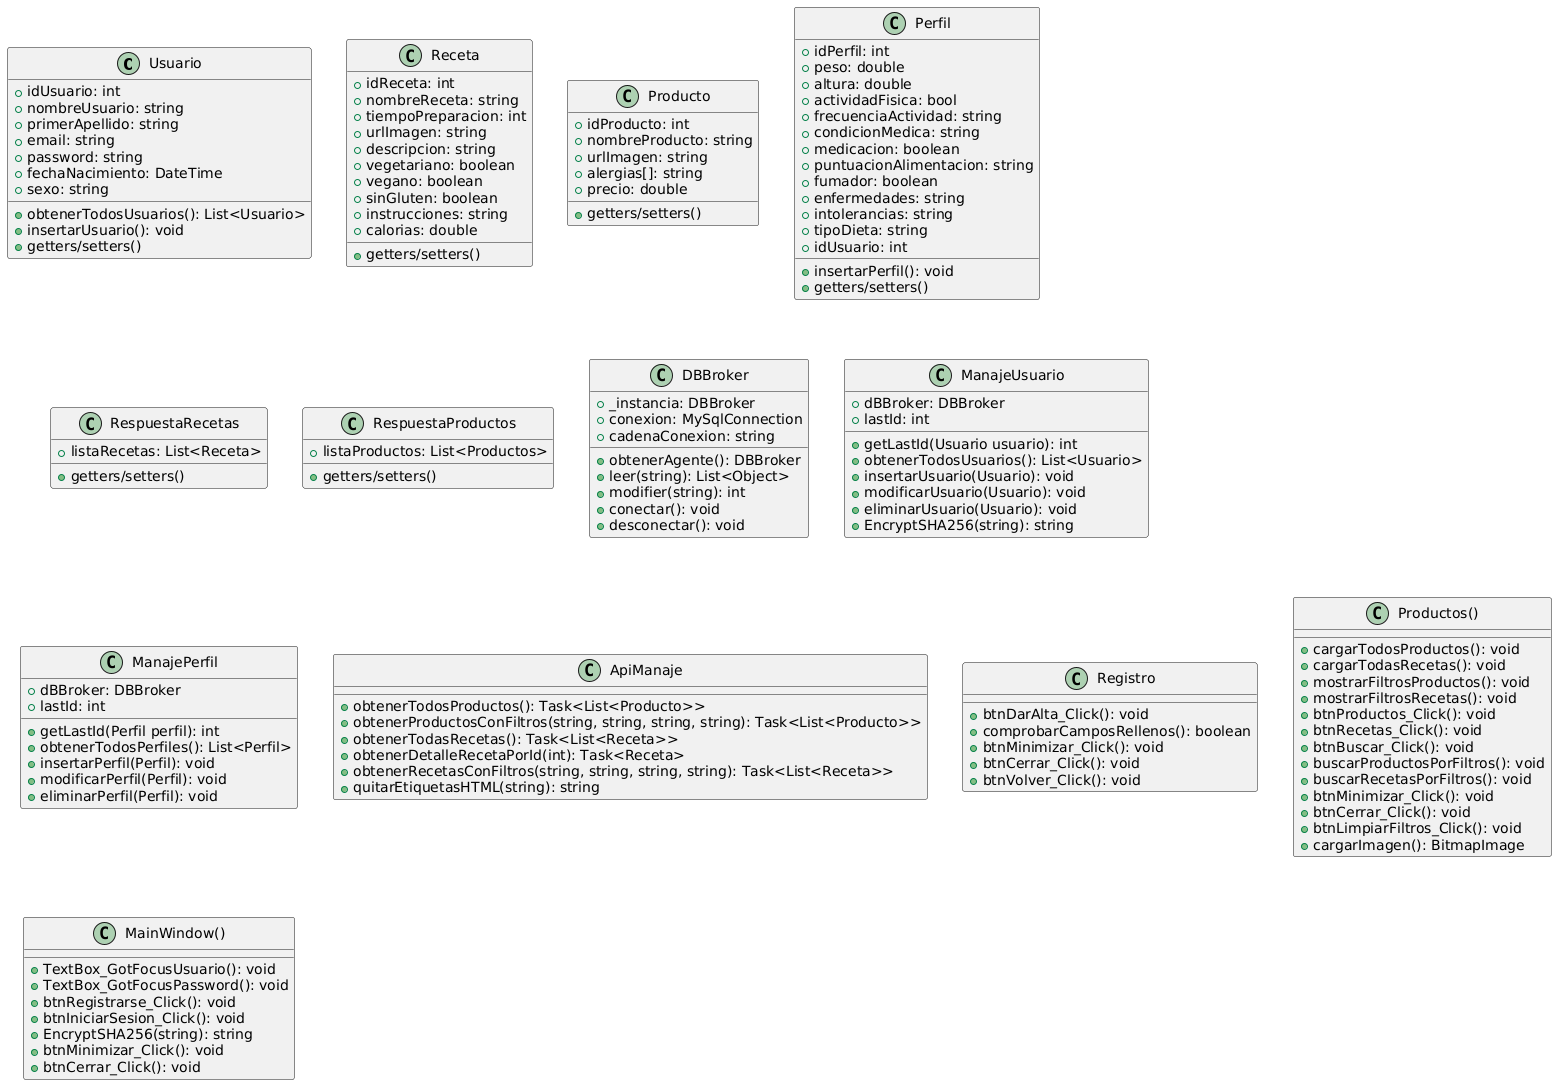

The diagram above was rendered by PlantUML. Its source (embedded in the PNG):
@startuml
class Usuario{
  +idUsuario: int
  +nombreUsuario: string
  +primerApellido: string
  +email: string
  +password: string
  +fechaNacimiento: DateTime
  +sexo: string
  +obtenerTodosUsuarios(): List<Usuario>
  +insertarUsuario(): void
  +getters/setters()
}

class Receta{
  +idReceta: int
  +nombreReceta: string
  +tiempoPreparacion: int
  +urlImagen: string
  +descripcion: string
  +vegetariano: boolean
  +vegano: boolean
  +sinGluten: boolean
  +instrucciones: string
  +calorias: double 
  +getters/setters()
}

class Producto{
  +idProducto: int
  +nombreProducto: string
  +urlImagen: string
  +alergias[]: string
  +precio: double
  +getters/setters()
}

class Perfil{
  +idPerfil: int
  + peso: double
  + altura: double
  +actividadFisica: bool
  +frecuenciaActividad: string
  +condicionMedica: string
  +medicacion: boolean
  +puntuacionAlimentacion: string
  +fumador: boolean
  +enfermedades: string
  +intolerancias: string
  +tipoDieta: string
  +idUsuario: int
  +insertarPerfil(): void
  +getters/setters()
}

class RespuestaRecetas{
  +listaRecetas: List<Receta>
  +getters/setters()
}

class RespuestaProductos{
  +listaProductos: List<Productos>
  +getters/setters()
}

class DBBroker{
  +_instancia: DBBroker
  +conexion: MySqlConnection
  +cadenaConexion: string
  +obtenerAgente(): DBBroker
  +leer(string): List<Object>
  +modifier(string): int
  +conectar(): void
  +desconectar(): void
}

class ManajeUsuario{
  +dBBroker: DBBroker
  +lastId: int
  +getLastId(Usuario usuario): int
  +obtenerTodosUsuarios(): List<Usuario>
  +insertarUsuario(Usuario): void
  +modificarUsuario(Usuario): void
  +eliminarUsuario(Usuario): void
  +EncryptSHA256(string): string
}

class ManajePerfil{
  +dBBroker: DBBroker
  +lastId: int
  +getLastId(Perfil perfil): int
  +obtenerTodosPerfiles(): List<Perfil>
  +insertarPerfil(Perfil): void
  +modificarPerfil(Perfil): void
  +eliminarPerfil(Perfil): void
}

class ApiManaje{
  +obtenerTodosProductos(): Task<List<Producto>>
  +obtenerProductosConFiltros(string, string, string, string): Task<List<Producto>>
  +obtenerTodasRecetas(): Task<List<Receta>>
  +obtenerDetalleRecetaPorId(int): Task<Receta>
  +obtenerRecetasConFiltros(string, string, string, string): Task<List<Receta>>
  +quitarEtiquetasHTML(string): string
}

class Registro{
  +btnDarAlta_Click(): void
  +comprobarCamposRellenos(): boolean
  +btnMinimizar_Click(): void
  +btnCerrar_Click(): void
  +btnVolver_Click(): void
}

class Productos(){
  +cargarTodosProductos(): void
  +cargarTodasRecetas(): void
  +mostrarFiltrosProductos(): void
  +mostrarFiltrosRecetas(): void
  +btnProductos_Click(): void
  +btnRecetas_Click(): void
  +btnBuscar_Click(): void
  +buscarProductosPorFiltros(): void
  +buscarRecetasPorFiltros(): void
  +btnMinimizar_Click(): void
  +btnCerrar_Click(): void
  +btnLimpiarFiltros_Click(): void
  +cargarImagen(): BitmapImage
}

class MainWindow(){
  +TextBox_GotFocusUsuario(): void
  +TextBox_GotFocusPassword(): void
  +btnRegistrarse_Click(): void
  +btnIniciarSesion_Click(): void
  +EncryptSHA256(string): string
  +btnMinimizar_Click(): void
  +btnCerrar_Click(): void
}
@enduml